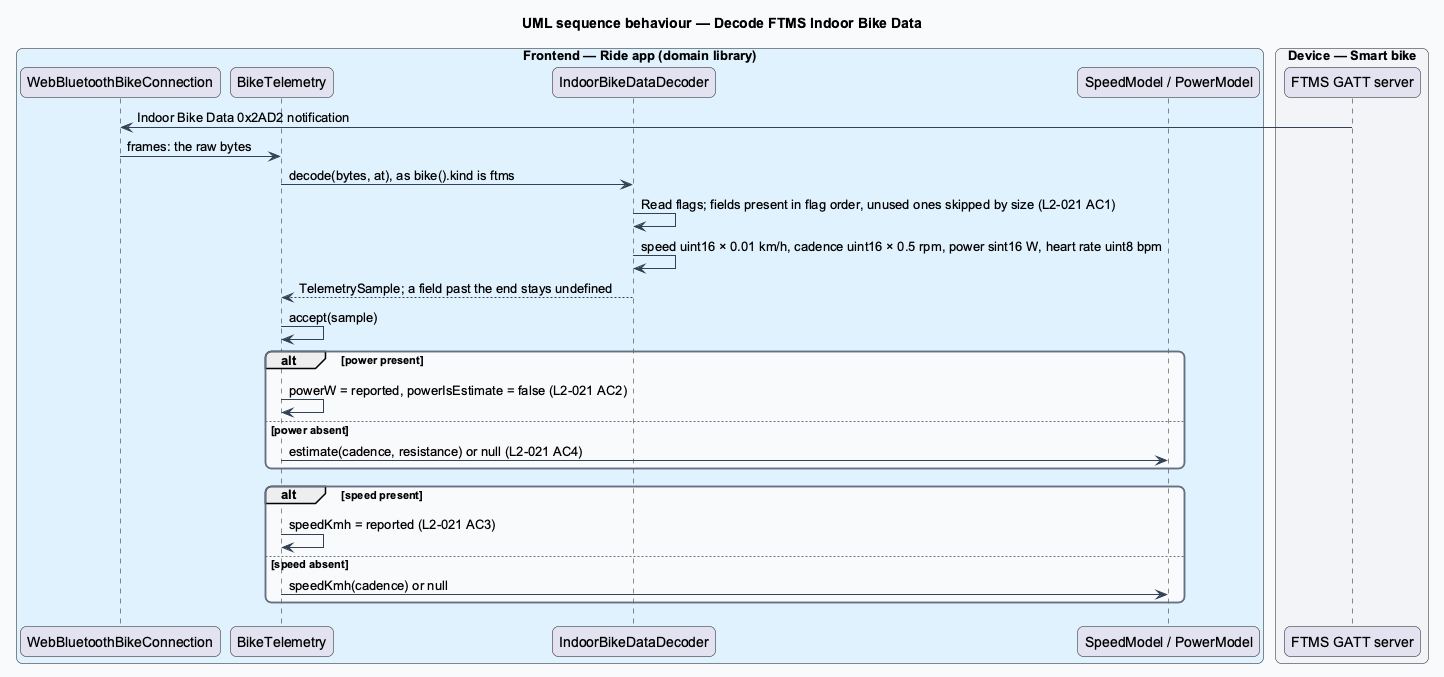

The diagram above was rendered by PlantUML. Its source (embedded in the PNG):
@startuml
title UML sequence behaviour — Decode FTMS Indoor Bike Data
skinparam backgroundColor #FFFFFF
skinparam shadowing false
skinparam roundcorner 12
skinparam defaultFontName Arial
skinparam ArrowColor #344054
skinparam rectangle {
  BorderColor #344054
  FontColor #101828
}
skinparam package {
  BorderColor #667085
  FontColor #101828
  BackgroundColor #F9FAFB
}
box "Frontend — Ride app (domain library)" #E0F2FE
  participant "WebBluetoothBikeConnection" as conn
  participant "BikeTelemetry" as tele
  participant "IndoorBikeDataDecoder" as dec
  participant "SpeedModel / PowerModel" as models
end box
box "Device — Smart bike" #F2F4F7
  participant "FTMS GATT server" as bike
end box
bike -> conn : Indoor Bike Data 0x2AD2 notification
conn -> tele : frames: the raw bytes
tele -> dec : decode(bytes, at), as bike().kind is ftms
dec -> dec : Read flags; fields present in flag order, unused ones skipped by size (L2-021 AC1)
dec -> dec : speed uint16 × 0.01 km/h, cadence uint16 × 0.5 rpm, power sint16 W, heart rate uint8 bpm
dec --> tele : TelemetrySample; a field past the end stays undefined
tele -> tele : accept(sample)
alt power present
  tele -> tele : powerW = reported, powerIsEstimate = false (L2-021 AC2)
else power absent
  tele -> models : estimate(cadence, resistance) or null (L2-021 AC4)
end
alt speed present
  tele -> tele : speedKmh = reported (L2-021 AC3)
else speed absent
  tele -> models : speedKmh(cadence) or null
end
@enduml